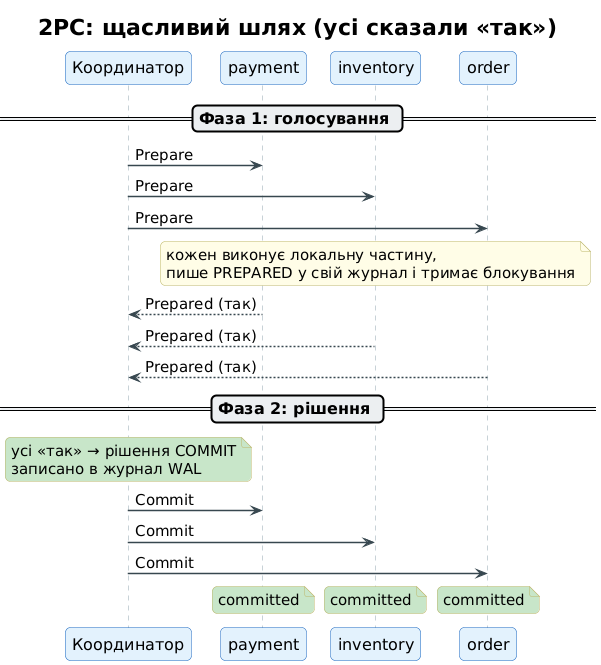

The diagram above was rendered by PlantUML. Its source (embedded in the PNG):
@startuml
!include _style.iuml
title 2PC: щасливий шлях (усі сказали «так»)

participant "Координатор" as TM
participant "payment" as P
participant "inventory" as I
participant "order" as O

== Фаза 1: голосування ==
TM -> P : Prepare
TM -> I : Prepare
TM -> O : Prepare
note over P, O : кожен виконує локальну частину,\nпише PREPARED у свій журнал і тримає блокування
P --> TM : Prepared (так)
I --> TM : Prepared (так)
O --> TM : Prepared (так)

== Фаза 2: рішення ==
note over TM #C8E6C9 : усі «так» → рішення COMMIT\nзаписано в журнал WAL
TM -> P : Commit
TM -> I : Commit
TM -> O : Commit
note over P #C8E6C9 : committed
/ note over I #C8E6C9 : committed
/ note over O #C8E6C9 : committed
@enduml